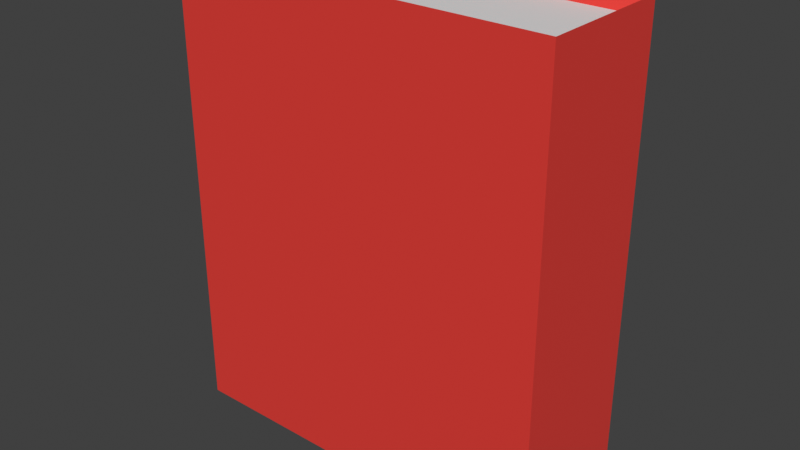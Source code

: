 # Source: book.blend  (saved by Blender 5.2.44; exported with 4.5.12 LTS)
import bpy
from mathutils import Matrix  # noqa: F401  (used for matrix-valued properties, if any)

bpy.ops.wm.read_factory_settings(use_empty=True)
scene = bpy.context.scene
scene.name = 'Scene'

# ---- collections
col_collection = bpy.data.collections.new('Collection'); scene.collection.children.link(col_collection)

# ---- materials (node trees are filled in below, after node groups)
mat_paper = bpy.data.materials.new('Paper')
mat_cover = bpy.data.materials.new('Cover')

# ---- material node trees
mat_paper.use_nodes = True; mat_paper.node_tree.nodes.clear()
_N = mat_paper.node_tree.nodes; _L = mat_paper.node_tree.links
n0 = _N.new('ShaderNodeBsdfPrincipled'); n0.name = 'Principled BSDF'; n0.location = (-200, 100)
n0.inputs[10].default_value = 0.005
n1 = _N.new('ShaderNodeOutputMaterial'); n1.name = 'Material Output'; n1.location = (200, 100)
_L.new(n0.outputs[0], n1.inputs[0])
n1.is_active_output = True
mat_cover.use_nodes = True; mat_cover.node_tree.nodes.clear()
_N = mat_cover.node_tree.nodes; _L = mat_cover.node_tree.links
n0 = _N.new('ShaderNodeBsdfPrincipled'); n0.name = 'Principled BSDF'; n0.location = (-200, 100)
n0.inputs[0].default_value = (0.7999, 0.04667, 0.0359, 1.0)
n0.inputs[10].default_value = 0.005
n1 = _N.new('ShaderNodeOutputMaterial'); n1.name = 'Material Output'; n1.location = (200, 100)
_L.new(n0.outputs[0], n1.inputs[0])
n1.is_active_output = True

# ---- world
world_world = bpy.data.worlds.new('World'); scene.world = world_world
world_world.use_nodes = True; world_world.node_tree.nodes.clear()
_N = world_world.node_tree.nodes; _L = world_world.node_tree.links
n0 = _N.new('ShaderNodeOutputWorld'); n0.name = 'World Output'; n0.location = (200, 100)
n1 = _N.new('ShaderNodeBackground'); n1.name = 'Background'; n1.location = (-200, 100)
n1.inputs[0].default_value = (0.05088, 0.05088, 0.05088, 1.0)
_L.new(n1.outputs[0], n0.inputs[0])
n0.is_active_output = True
world_world.color = (0.05088, 0.05088, 0.05088)
world_world.sun_shadow_jitter_overblur = 0.0

# ---- meshes
me_cube_003 = bpy.data.meshes.new('Cube.003')
me_cube_003.from_pydata([(-0.9193, -0.85, -0.9327), (-0.9197, -0.85, 0.9325), (-0.9193, 0.85, -0.9327), (-0.9197, 0.85, 0.9325), (0.9465, -0.85, -0.9329), (0.9465, -0.85, 0.9329), (0.9465, 0.85, -0.9329), (0.9465, 0.85, 0.9329), (1.0, 1.0, 1.0), (1.0, -1.0, 1.0), (-1.0, -1.0, 1.0), (-1.0, 1.0, 1.0), (-1.0, 1.0, -1.0), (-1.0, -1.0, -1.0), (1.0, 1.0, -1.0), (1.0, -1.0, -1.0)], [], [(0, 1, 3, 2), (12, 11, 8, 14), (14, 8, 9, 15), (15, 9, 10, 13), (2, 6, 4, 0), (7, 3, 1, 5), (3, 7, 8, 11), (7, 5, 9, 8), (5, 1, 10, 9), (1, 0, 13, 10), (2, 3, 11, 12), (6, 2, 12, 14), (4, 6, 14, 15), (0, 4, 15, 13)])
me_cube_003.polygons.foreach_set('material_index', [0, 1, 1, 1, 0, 0, 1, 1, 1, 1, 1, 1, 1, 1])
_uv = me_cube_003.uv_layers.new(name='UVMap')
_uv.uv.foreach_set('vector', [0.3938, 0.01875, 0.6063, 0.01875, 0.6063, 0.2313, 0.3938, 0.2313, 0.375, 0.25, 0.625, 0.25, 0.625, 0.5, 0.375, 0.5, 0.375, 0.5, 0.625, 0.5, 0.625, 0.75, 0.375, 0.75, 0.375, 0.75, 0.625, 0.75, 0.625, 1.0, 0.375, 1.0, 0.1437, 0.5188, 0.3563, 0.5188, 0.3563, 0.7313, 0.1438, 0.7313, 0.6438, 0.5188, 0.8563, 0.5188, 0.8563, 0.7313, 0.6438, 0.7313, 0.8563, 0.5188, 0.6438, 0.5188, 0.625, 0.5, 0.875, 0.5, 0.6438, 0.5188, 0.6438, 0.7313, 0.625, 0.75, 0.625, 0.5, 0.6438, 0.7313, 0.8563, 0.7313, 0.875, 0.75, 0.625, 0.75, 0.6063, 0.01875, 0.3938, 0.01875, 0.375, 0.0, 0.625, 0.0, 0.3938, 0.2313, 0.6063, 0.2313, 0.625, 0.25, 0.375, 0.25, 0.3563, 0.5188, 0.1437, 0.5188, 0.125, 0.5, 0.375, 0.5, 0.3563, 0.7313, 0.3563, 0.5188, 0.375, 0.5, 0.375, 0.75, 0.1438, 0.7313, 0.3563, 0.7313, 0.375, 0.75, 0.125, 0.75])
me_cube_003.materials.append(mat_paper)
me_cube_003.materials.append(mat_cover)
me_cube_003.update()

# ---- objects
ob_book = bpy.data.objects.new('Book', me_cube_003)

# ---- transforms, parenting, visibility, modifiers, constraints
ob_book.location = (0.1486, 0.0, 0.1769)
ob_book.scale = (0.1492, 0.0533, 0.179)

# ---- collection membership
col_collection.objects.link(ob_book)

# ---- scene / render settings (as saved in the file)
scene.frame_start = 1; scene.frame_end = 250; scene.frame_set(1)
scene.render.engine = 'BLENDER_EEVEE_NEXT'
scene.render.bake_bias = 0.0
scene.render.bake_samples = 0
scene.render.compositor_device = 'GPU'
scene.eevee.use_volume_custom_range = False
scene.eevee.fast_gi_thickness_near = 0.1
scene.eevee.fast_gi_thickness_far = 0.0
scene.eevee.ray_tracing_options.screen_trace_thickness = 0.1
scene.view_settings.view_transform = 'Standard'
bpy.context.view_layer.update()

# ---- added for rendering (the .blend has no active camera and no usable light): camera, sun
cam_auto = bpy.data.cameras.new('AutoCamera')
cam_auto.lens = 50.0
cam_auto.sensor_width = 36.0
cam_auto.clip_end = 1000.0
ob_auto_camera = bpy.data.objects.new('AutoCamera', cam_auto)
scene.collection.objects.link(ob_auto_camera)
ob_auto_camera.location = (0.590817, -0.530675, 0.530639)
ob_auto_camera.rotation_euler = (1.09748, -7.21219e-08, 0.694738)
scene.camera = ob_auto_camera
light_auto_sun = bpy.data.lights.new('AutoSun', 'SUN')
light_auto_sun.energy = 3.0
light_auto_sun.angle = 0.0523599
ob_auto_sun = bpy.data.objects.new('AutoSun', light_auto_sun)
scene.collection.objects.link(ob_auto_sun)
ob_auto_sun.rotation_euler = (0.872665, 0.174533, 0.523599)
bpy.context.view_layer.update()
